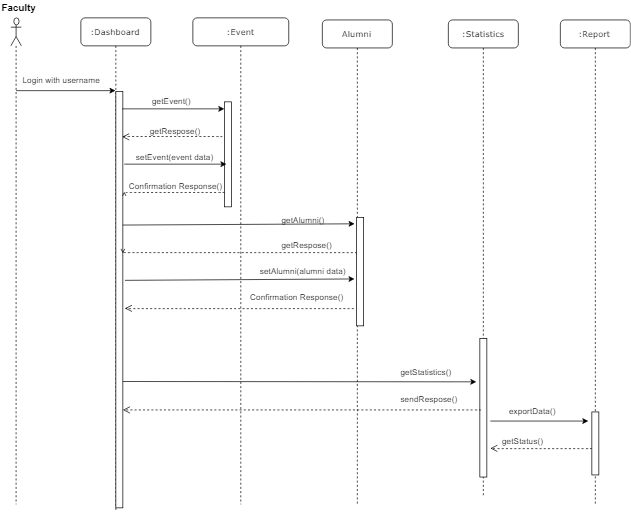

The diagram above was exported from draw.io. Its source (the exported page's mxGraphModel, read from the mxfile embedded in the PNG):
<mxGraphModel dx="1188" dy="589" grid="1" gridSize="10" guides="1" tooltips="1" connect="1" arrows="1" fold="1" page="1" pageScale="1" pageWidth="1100" pageHeight="850" background="#ffffff" math="0" shadow="0">
  <root>
    <mxCell id="0" />
    <mxCell id="1" parent="0" />
    <mxCell id="_CgDRPmAz2OR0Fz9O6D4-57" value=":Dashboard" style="shape=umlLifeline;perimeter=lifelinePerimeter;whiteSpace=wrap;html=1;container=1;collapsible=0;recursiveResize=0;outlineConnect=0;rounded=1;shadow=0;comic=0;labelBackgroundColor=none;strokeColor=#000000;strokeWidth=1;fillColor=#FFFFFF;fontFamily=Verdana;fontSize=12;fontColor=#000000;align=center;" vertex="1" parent="1">
      <mxGeometry x="115" y="25" width="100" height="705" as="geometry" />
    </mxCell>
    <mxCell id="_CgDRPmAz2OR0Fz9O6D4-58" value="" style="html=1;points=[];perimeter=orthogonalPerimeter;rounded=0;shadow=0;comic=0;labelBackgroundColor=none;strokeColor=#000000;strokeWidth=1;fillColor=#FFFFFF;fontFamily=Verdana;fontSize=12;fontColor=#000000;align=center;" vertex="1" parent="_CgDRPmAz2OR0Fz9O6D4-57">
      <mxGeometry x="50" y="105" width="10" height="595" as="geometry" />
    </mxCell>
    <mxCell id="_CgDRPmAz2OR0Fz9O6D4-59" value=":Event" style="shape=umlLifeline;perimeter=lifelinePerimeter;whiteSpace=wrap;html=1;container=1;collapsible=0;recursiveResize=0;outlineConnect=0;rounded=1;shadow=0;comic=0;labelBackgroundColor=none;strokeColor=#000000;strokeWidth=1;fillColor=#FFFFFF;fontFamily=Verdana;fontSize=12;fontColor=#000000;align=center;" vertex="1" parent="1">
      <mxGeometry x="275" y="25" width="137" height="695" as="geometry" />
    </mxCell>
    <mxCell id="_CgDRPmAz2OR0Fz9O6D4-60" value="" style="html=1;points=[];perimeter=orthogonalPerimeter;rounded=0;shadow=0;comic=0;labelBackgroundColor=none;strokeColor=#000000;strokeWidth=1;fillColor=#FFFFFF;fontFamily=Verdana;fontSize=12;fontColor=#000000;align=center;" vertex="1" parent="_CgDRPmAz2OR0Fz9O6D4-59">
      <mxGeometry x="45" y="120" width="10" height="150" as="geometry" />
    </mxCell>
    <mxCell id="_CgDRPmAz2OR0Fz9O6D4-63" value="Login with username" style="text;html=1;resizable=0;points=[];autosize=1;align=left;verticalAlign=top;spacingTop=-4;" vertex="1" parent="1">
      <mxGeometry x="30" y="105" width="130" height="20" as="geometry" />
    </mxCell>
    <mxCell id="_CgDRPmAz2OR0Fz9O6D4-64" value="" style="endArrow=classic;html=1;entryX=0.1;entryY=0.2;entryDx=0;entryDy=0;entryPerimeter=0;" edge="1" parent="1">
      <mxGeometry width="50" height="50" relative="1" as="geometry">
        <mxPoint x="174" y="155" as="sourcePoint" />
        <mxPoint x="320" y="155" as="targetPoint" />
      </mxGeometry>
    </mxCell>
    <mxCell id="_CgDRPmAz2OR0Fz9O6D4-65" value="" style="endArrow=classic;html=1;" edge="1" parent="1" target="_CgDRPmAz2OR0Fz9O6D4-57">
      <mxGeometry width="50" height="50" relative="1" as="geometry">
        <mxPoint x="22.5" y="129" as="sourcePoint" />
        <mxPoint x="125" y="129" as="targetPoint" />
      </mxGeometry>
    </mxCell>
    <mxCell id="_CgDRPmAz2OR0Fz9O6D4-66" value="" style="shape=umlLifeline;participant=umlActor;perimeter=lifelinePerimeter;whiteSpace=wrap;html=1;container=1;collapsible=0;recursiveResize=0;verticalAlign=top;spacingTop=36;labelBackgroundColor=#ffffff;outlineConnect=0;strokeColor=#000000;" vertex="1" parent="1">
      <mxGeometry x="15" y="25" width="15" height="695" as="geometry" />
    </mxCell>
    <mxCell id="_CgDRPmAz2OR0Fz9O6D4-67" value="&lt;font size=&quot;1&quot;&gt;&lt;b style=&quot;font-size: 14px&quot;&gt;Faculty&lt;/b&gt;&lt;/font&gt;" style="text;html=1;resizable=0;points=[];autosize=1;align=left;verticalAlign=top;spacingTop=-4;" vertex="1" parent="1">
      <mxGeometry width="60" height="20" as="geometry" />
    </mxCell>
    <mxCell id="_CgDRPmAz2OR0Fz9O6D4-68" value=":Statistics" style="shape=umlLifeline;perimeter=lifelinePerimeter;whiteSpace=wrap;html=1;container=1;collapsible=0;recursiveResize=0;outlineConnect=0;rounded=1;shadow=0;comic=0;labelBackgroundColor=none;strokeColor=#000000;strokeWidth=1;fillColor=#FFFFFF;fontFamily=Verdana;fontSize=12;fontColor=#000000;align=center;" vertex="1" parent="1">
      <mxGeometry x="640" y="28" width="100" height="682" as="geometry" />
    </mxCell>
    <mxCell id="_CgDRPmAz2OR0Fz9O6D4-75" value="" style="html=1;verticalAlign=bottom;endArrow=open;dashed=1;endSize=8;labelBackgroundColor=none;fontFamily=Verdana;fontSize=12;edgeStyle=elbowEdgeStyle;elbow=vertical;entryX=1.2;entryY=0.423;entryDx=0;entryDy=0;entryPerimeter=0;" edge="1" parent="1">
      <mxGeometry x="0.4433" y="-148" relative="1" as="geometry">
        <mxPoint x="174" y="195" as="targetPoint" />
        <Array as="points" />
        <mxPoint x="317" y="195" as="sourcePoint" />
        <mxPoint as="offset" />
      </mxGeometry>
    </mxCell>
    <mxCell id="_CgDRPmAz2OR0Fz9O6D4-76" value="getEvent()" style="text;html=1;resizable=0;points=[];autosize=1;align=left;verticalAlign=top;spacingTop=-4;" vertex="1" parent="1">
      <mxGeometry x="215" y="135" width="70" height="20" as="geometry" />
    </mxCell>
    <mxCell id="_CgDRPmAz2OR0Fz9O6D4-77" value="getRespose()" style="text;html=1;resizable=0;points=[];autosize=1;align=left;verticalAlign=top;spacingTop=-4;" vertex="1" parent="1">
      <mxGeometry x="211.5" y="177" width="90" height="20" as="geometry" />
    </mxCell>
    <mxCell id="_CgDRPmAz2OR0Fz9O6D4-98" value="Alumni" style="shape=umlLifeline;perimeter=lifelinePerimeter;whiteSpace=wrap;html=1;container=1;collapsible=0;recursiveResize=0;outlineConnect=0;rounded=1;shadow=0;comic=0;labelBackgroundColor=none;strokeColor=#000000;strokeWidth=1;fillColor=#FFFFFF;fontFamily=Verdana;fontSize=12;fontColor=#000000;align=center;" vertex="1" parent="1">
      <mxGeometry x="460" y="28" width="100" height="692" as="geometry" />
    </mxCell>
    <mxCell id="_CgDRPmAz2OR0Fz9O6D4-100" value="" style="endArrow=classic;html=1;entryX=0.1;entryY=0.2;entryDx=0;entryDy=0;entryPerimeter=0;" edge="1" parent="1">
      <mxGeometry width="50" height="50" relative="1" as="geometry">
        <mxPoint x="177" y="234" as="sourcePoint" />
        <mxPoint x="323" y="234" as="targetPoint" />
      </mxGeometry>
    </mxCell>
    <mxCell id="_CgDRPmAz2OR0Fz9O6D4-101" value="" style="html=1;verticalAlign=bottom;endArrow=open;dashed=1;endSize=8;labelBackgroundColor=none;fontFamily=Verdana;fontSize=12;edgeStyle=elbowEdgeStyle;elbow=vertical;entryX=1.2;entryY=0.423;entryDx=0;entryDy=0;entryPerimeter=0;" edge="1" parent="1">
      <mxGeometry x="0.4433" y="-148" relative="1" as="geometry">
        <mxPoint x="177" y="274" as="targetPoint" />
        <Array as="points" />
        <mxPoint x="320" y="274" as="sourcePoint" />
        <mxPoint as="offset" />
      </mxGeometry>
    </mxCell>
    <mxCell id="_CgDRPmAz2OR0Fz9O6D4-102" value="setEvent(event data)" style="text;html=1;resizable=0;points=[];autosize=1;align=left;verticalAlign=top;spacingTop=-4;" vertex="1" parent="1">
      <mxGeometry x="191.5" y="214" width="130" height="20" as="geometry" />
    </mxCell>
    <mxCell id="_CgDRPmAz2OR0Fz9O6D4-103" value="Confirmation Response()" style="text;html=1;resizable=0;points=[];autosize=1;align=left;verticalAlign=top;spacingTop=-4;" vertex="1" parent="1">
      <mxGeometry x="181.5" y="256" width="150" height="20" as="geometry" />
    </mxCell>
    <mxCell id="_CgDRPmAz2OR0Fz9O6D4-104" value="" style="endArrow=classic;html=1;entryX=-0.329;entryY=0.063;entryDx=0;entryDy=0;entryPerimeter=0;" edge="1" parent="1" target="_CgDRPmAz2OR0Fz9O6D4-147">
      <mxGeometry width="50" height="50" relative="1" as="geometry">
        <mxPoint x="175" y="321" as="sourcePoint" />
        <mxPoint x="440" y="321" as="targetPoint" />
      </mxGeometry>
    </mxCell>
    <mxCell id="_CgDRPmAz2OR0Fz9O6D4-105" value="" style="html=1;verticalAlign=bottom;endArrow=open;dashed=1;endSize=8;labelBackgroundColor=none;fontFamily=Verdana;fontSize=12;edgeStyle=elbowEdgeStyle;elbow=vertical;entryX=1.2;entryY=0.423;entryDx=0;entryDy=0;entryPerimeter=0;exitX=0.1;exitY=0.329;exitDx=0;exitDy=0;exitPerimeter=0;" edge="1" parent="1" source="_CgDRPmAz2OR0Fz9O6D4-147">
      <mxGeometry x="0.4433" y="-148" relative="1" as="geometry">
        <mxPoint x="175" y="361" as="targetPoint" />
        <Array as="points" />
        <mxPoint x="440" y="361" as="sourcePoint" />
        <mxPoint as="offset" />
      </mxGeometry>
    </mxCell>
    <mxCell id="_CgDRPmAz2OR0Fz9O6D4-106" value="getRespose()" style="text;html=1;resizable=0;points=[];autosize=1;align=left;verticalAlign=top;spacingTop=-4;" vertex="1" parent="1">
      <mxGeometry x="400" y="340" width="90" height="20" as="geometry" />
    </mxCell>
    <mxCell id="_CgDRPmAz2OR0Fz9O6D4-107" value="" style="endArrow=classic;html=1;" edge="1" parent="1">
      <mxGeometry width="50" height="50" relative="1" as="geometry">
        <mxPoint x="178" y="400" as="sourcePoint" />
        <mxPoint x="506" y="398" as="targetPoint" />
      </mxGeometry>
    </mxCell>
    <mxCell id="_CgDRPmAz2OR0Fz9O6D4-108" value="" style="html=1;verticalAlign=bottom;endArrow=open;dashed=1;endSize=8;labelBackgroundColor=none;fontFamily=Verdana;fontSize=12;edgeStyle=elbowEdgeStyle;elbow=vertical;entryX=1.2;entryY=0.423;entryDx=0;entryDy=0;entryPerimeter=0;exitX=-0.379;exitY=0.841;exitDx=0;exitDy=0;exitPerimeter=0;" edge="1" parent="1" source="_CgDRPmAz2OR0Fz9O6D4-147">
      <mxGeometry x="0.4433" y="-148" relative="1" as="geometry">
        <mxPoint x="178" y="440" as="targetPoint" />
        <Array as="points" />
        <mxPoint x="440" y="440" as="sourcePoint" />
        <mxPoint as="offset" />
      </mxGeometry>
    </mxCell>
    <mxCell id="_CgDRPmAz2OR0Fz9O6D4-110" value="Confirmation Response()" style="text;html=1;resizable=0;points=[];autosize=1;align=left;verticalAlign=top;spacingTop=-4;" vertex="1" parent="1">
      <mxGeometry x="355" y="414.5" width="150" height="20" as="geometry" />
    </mxCell>
    <mxCell id="_CgDRPmAz2OR0Fz9O6D4-62" value="" style="html=1;points=[];perimeter=orthogonalPerimeter;rounded=0;shadow=0;comic=0;labelBackgroundColor=none;strokeColor=#000000;strokeWidth=1;fillColor=#FFFFFF;fontFamily=Verdana;fontSize=12;fontColor=#000000;align=center;" vertex="1" parent="1">
      <mxGeometry x="685" y="483" width="10" height="198" as="geometry" />
    </mxCell>
    <mxCell id="_CgDRPmAz2OR0Fz9O6D4-115" value="getStatistics()" style="text;html=1;resizable=0;points=[];autosize=1;align=left;verticalAlign=top;spacingTop=-4;" vertex="1" parent="1">
      <mxGeometry x="570" y="521.5" width="90" height="20" as="geometry" />
    </mxCell>
    <mxCell id="_CgDRPmAz2OR0Fz9O6D4-116" value="" style="endArrow=classic;html=1;" edge="1" parent="1">
      <mxGeometry width="50" height="50" relative="1" as="geometry">
        <mxPoint x="175" y="544.5" as="sourcePoint" />
        <mxPoint x="680" y="545" as="targetPoint" />
      </mxGeometry>
    </mxCell>
    <mxCell id="_CgDRPmAz2OR0Fz9O6D4-117" value="" style="html=1;verticalAlign=bottom;endArrow=open;dashed=1;endSize=8;labelBackgroundColor=none;fontFamily=Verdana;fontSize=12;edgeStyle=elbowEdgeStyle;elbow=vertical;" edge="1" parent="1" target="_CgDRPmAz2OR0Fz9O6D4-58">
      <mxGeometry x="0.4433" y="-148" relative="1" as="geometry">
        <mxPoint x="260" y="640" as="targetPoint" />
        <Array as="points" />
        <mxPoint x="686.5" y="585.5" as="sourcePoint" />
        <mxPoint as="offset" />
      </mxGeometry>
    </mxCell>
    <mxCell id="_CgDRPmAz2OR0Fz9O6D4-118" value="sendRespose()" style="text;html=1;resizable=0;points=[];autosize=1;align=left;verticalAlign=top;spacingTop=-4;" vertex="1" parent="1">
      <mxGeometry x="570" y="560" width="100" height="20" as="geometry" />
    </mxCell>
    <mxCell id="_CgDRPmAz2OR0Fz9O6D4-147" value="" style="html=1;points=[];perimeter=orthogonalPerimeter;rounded=0;shadow=0;comic=0;labelBackgroundColor=none;strokeColor=#000000;strokeWidth=1;fillColor=#FFFFFF;fontFamily=Verdana;fontSize=12;fontColor=#000000;align=center;" vertex="1" parent="1">
      <mxGeometry x="509" y="310" width="10" height="155" as="geometry" />
    </mxCell>
    <mxCell id="_CgDRPmAz2OR0Fz9O6D4-111" value="getAlumni()" style="text;html=1;resizable=0;points=[];autosize=1;align=left;verticalAlign=top;spacingTop=-4;" vertex="1" parent="1">
      <mxGeometry x="400" y="303.5" width="80" height="20" as="geometry" />
    </mxCell>
    <mxCell id="_CgDRPmAz2OR0Fz9O6D4-109" value="setAlumni(alumni data)" style="text;html=1;resizable=0;points=[];autosize=1;align=left;verticalAlign=top;spacingTop=-4;" vertex="1" parent="1">
      <mxGeometry x="369" y="377.5" width="140" height="20" as="geometry" />
    </mxCell>
    <mxCell id="_CgDRPmAz2OR0Fz9O6D4-150" value=":Report" style="shape=umlLifeline;perimeter=lifelinePerimeter;whiteSpace=wrap;html=1;container=1;collapsible=0;recursiveResize=0;outlineConnect=0;rounded=1;shadow=0;comic=0;labelBackgroundColor=none;strokeColor=#000000;strokeWidth=1;fillColor=#FFFFFF;fontFamily=Verdana;fontSize=12;fontColor=#000000;align=center;" vertex="1" parent="1">
      <mxGeometry x="800" y="28" width="100" height="692" as="geometry" />
    </mxCell>
    <mxCell id="_CgDRPmAz2OR0Fz9O6D4-151" value="" style="html=1;points=[];perimeter=orthogonalPerimeter;rounded=0;shadow=0;comic=0;labelBackgroundColor=none;strokeColor=#000000;strokeWidth=1;fillColor=#FFFFFF;fontFamily=Verdana;fontSize=12;fontColor=#000000;align=center;" vertex="1" parent="_CgDRPmAz2OR0Fz9O6D4-150">
      <mxGeometry x="45" y="560" width="10" height="90" as="geometry" />
    </mxCell>
    <mxCell id="_CgDRPmAz2OR0Fz9O6D4-152" value="" style="endArrow=classic;html=1;" edge="1" parent="1">
      <mxGeometry width="50" height="50" relative="1" as="geometry">
        <mxPoint x="700" y="601" as="sourcePoint" />
        <mxPoint x="840" y="601" as="targetPoint" />
      </mxGeometry>
    </mxCell>
    <mxCell id="_CgDRPmAz2OR0Fz9O6D4-153" value="" style="html=1;verticalAlign=bottom;endArrow=open;dashed=1;endSize=8;labelBackgroundColor=none;fontFamily=Verdana;fontSize=12;edgeStyle=elbowEdgeStyle;elbow=vertical;" edge="1" parent="1">
      <mxGeometry x="0.4433" y="-148" relative="1" as="geometry">
        <mxPoint x="700" y="640" as="targetPoint" />
        <Array as="points" />
        <mxPoint x="845" y="640.0000000000001" as="sourcePoint" />
        <mxPoint as="offset" />
      </mxGeometry>
    </mxCell>
    <mxCell id="_CgDRPmAz2OR0Fz9O6D4-157" value="exportData()" style="text;html=1;resizable=0;points=[];autosize=1;align=left;verticalAlign=top;spacingTop=-4;" vertex="1" parent="1">
      <mxGeometry x="725" y="578" width="80" height="20" as="geometry" />
    </mxCell>
    <mxCell id="_CgDRPmAz2OR0Fz9O6D4-159" value="getStatus()" style="text;html=1;resizable=0;points=[];autosize=1;align=left;verticalAlign=top;spacingTop=-4;" vertex="1" parent="1">
      <mxGeometry x="715" y="620" width="70" height="20" as="geometry" />
    </mxCell>
  </root>
</mxGraphModel>